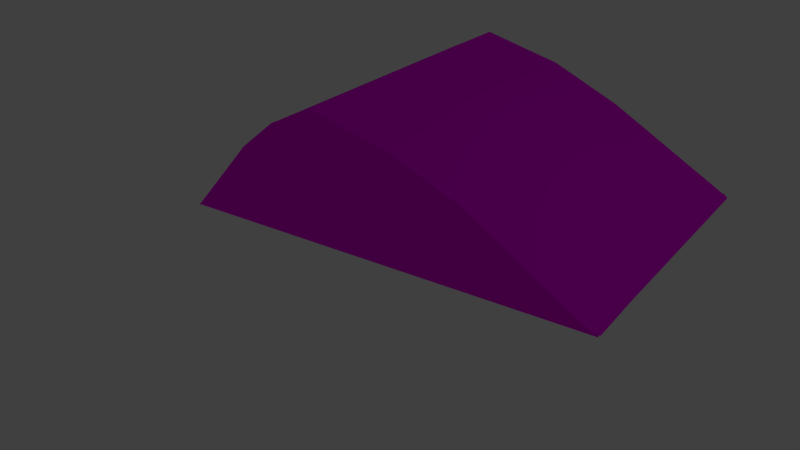 # Source: Snow_drift1.blend  (saved by Blender 2.69.0; exported with 4.5.12 LTS)
import bpy
from mathutils import Matrix  # noqa: F401  (used for matrix-valued properties, if any)

bpy.ops.wm.read_factory_settings(use_empty=True)
scene = bpy.context.scene
scene.name = 'Scene'

# ---- collections
col_collection_1 = bpy.data.collections.new('Collection 1'); scene.collection.children.link(col_collection_1)

# ---- images (referenced by path relative to the original .blend; pixels are not part of the script)
import os
ASSET_DIR = os.environ.get("B2B_ASSET_DIR", "")  # directory of the original .blend (textures are referenced by path, not embedded)
HERE = os.path.dirname(os.path.abspath(__file__))  # packed textures are extracted next to this script under _unpacked/

def load_image(name, relpath, width, height, colorspace="sRGB"):
    """Load a texture the original file referenced (path relative to the .blend, or extracted next to this script)."""
    p = next((c for c in (os.path.join(HERE, relpath), os.path.join(ASSET_DIR, relpath)) if relpath and os.path.exists(c)), "")
    if p:
        img = bpy.data.images.load(p, check_existing=True)
        img.name = name
    else:  # same state as the original file: an image datablock whose file is absent (Cycles renders it pink)
        img = bpy.data.images.new(name, width, height)
        img.source = "FILE"
        img.filepath = "//" + (relpath or name)
    img.colorspace_settings.name = colorspace
    return img
img_snow_texture_by_discordia_stock_jpg = load_image('snow_texture_by_discordiA_stock.jpg', 'snow_texture_by_discordiA_stock.jpg', 1024, 1024, 'sRGB')

# ---- materials (node trees are filled in below, after node groups)
mat_snow_003 = bpy.data.materials.new('Snow.003')
mat_snow_003.alpha_threshold = 0.0
mat_snow_003.use_transparent_shadow = False
mat_snow_003.roughness = 0.5
mat_snow_003.line_color = (0.0, 0.0, 0.0, 1.0)

# ---- material node trees
mat_snow_003.use_nodes = True; mat_snow_003.node_tree.nodes.clear()
_N = mat_snow_003.node_tree.nodes; _L = mat_snow_003.node_tree.links
n0 = _N.new('ShaderNodeTexCoord'); n0.name = 'Texture Coordinate'; n0.location = (-902, 471)
n1 = _N.new('ShaderNodeMapping'); n1.name = 'Mapping'; n1.location = (-689, 343)
n2 = _N.new('ShaderNodeMixShader'); n2.name = 'Mix Shader'; n2.location = (378, 514)
n2.inputs[0].default_value = 1.0
n3 = _N.new('ShaderNodeOutputMaterial'); n3.name = 'Material Output'; n3.location = (623, 230)
n4 = _N.new('ShaderNodeMix'); n4.name = 'Mix'; n4.location = (205, 95)
n4.data_type = 'RGBA'
n4.blend_type = 'MULTIPLY'
n4.inputs[0].default_value = 0.6352
n5 = _N.new('ShaderNodeBsdfDiffuse'); n5.name = 'Diffuse BSDF'; n5.location = (152, 332)
n6 = _N.new('ShaderNodeBsdfAnisotropic'); n6.name = 'Glossy BSDF'; n6.location = (-15, 720)
n6.distribution = 'BECKMANN'
n6.inputs[0].default_value = (1.0, 1.0, 1.0, 1.0)
n7 = _N.new('ShaderNodeMix'); n7.name = 'Mix.001'; n7.location = (-185, 496)
n7.data_type = 'RGBA'
n7.blend_type = 'MULTIPLY'
n7.inputs[0].default_value = 0.6545
n8 = _N.new('ShaderNodeTexImage'); n8.name = 'Image Texture'; n8.location = (-306, 242)
n8.width = 140
n8.image = img_snow_texture_by_discordia_stock_jpg
n9 = _N.new('ShaderNodeDisplacement'); n9.name = 'Displacement'; n9.location = (0, 0)
n9.inputs[1].default_value = 0.0
n9.inputs[2].default_value = 0.1
n10 = _N.new('ShaderNodeMath'); n10.name = 'Math'; n10.location = (0, 0)
n10.operation = 'POWER'
_L.new(n2.outputs[0], n3.inputs[0])
_L.new(n5.outputs[0], n2.inputs[2])
_L.new(n6.outputs[0], n2.inputs[1])
_L.new(n8.outputs[0], n5.inputs[0])
_L.new(n0.outputs[0], n1.inputs[0])
_L.new(n8.outputs[0], n4.inputs[6])
_L.new(n1.outputs[0], n8.inputs[0])
_L.new(n8.outputs[0], n7.inputs[6])
_L.new(n4.outputs[2], n9.inputs[0])
_L.new(n9.outputs[0], n3.inputs[2])
_L.new(n7.outputs[2], n10.inputs[0])
_L.new(n10.outputs[0], n6.inputs[1])
n3.is_active_output = True

# ---- world
world_world = bpy.data.worlds.new('World'); scene.world = world_world
world_world.color = (0.05088, 0.05088, 0.05088)
world_world.use_sun_shadow = False
world_world.sun_shadow_jitter_overblur = 0.0
world_world.cycles.sampling_method = 'MANUAL'
world_world.cycles.sample_map_resolution = 256

# ---- cameras
cam_camera = bpy.data.cameras.new('Camera')
cam_camera.clip_end = 100.0
cam_camera.lens = 35.0
cam_camera.sensor_width = 32.0
cam_camera.sensor_height = 18.0
cam_camera.ortho_scale = 7.314
cam_camera.dof.focus_distance = 0.0
cam_camera.dof.aperture_fstop = 128.0

# ---- lights
light_lamp = bpy.data.lights.new('Lamp', 'AREA')
light_lamp.transmission_factor = 0.0
light_lamp.cutoff_distance = 30.0
light_lamp.energy = 78.54
light_lamp.shadow_buffer_clip_start = 1.001
light_lamp.shadow_soft_size = 5.0
light_lamp.shadow_maximum_resolution = 0.006
light_lamp.use_absolute_resolution = True
light_lamp.size = 5.0
light_lamp.size_y = 0.1
light_lamp.cycles.use_multiple_importance_sampling = False

# ---- meshes
me_plane_013 = bpy.data.meshes.new('Plane.013')
me_plane_013.from_pydata([(-3.941, -1.0, 0.0), (6.123, -1.0, 0.0), (-1.393, 1.535, -0.006379), (1.595, 1.544, -0.02809), (-2.285, 0.8214, -0.01587), (3.207, 0.8348, -0.01639), (0.2603, -1.0, 0.0), (-0.3455, 2.041, -0.01242), (0.00755, 0.827, -0.01152)], [], [(8, 5, 3, 7), (6, 1, 5, 8), (0, 6, 8, 4), (4, 8, 7, 2)])
me_plane_013.materials.append(mat_snow_003)
me_plane_013.use_remesh_preserve_volume = False
me_plane_013.use_remesh_preserve_attributes = False
me_plane_013.use_mirror_vertex_groups = False
me_plane_013.update()
me_plane_003 = bpy.data.meshes.new('Plane.003')
me_plane_003.from_pydata([(-1.037, -2.758, 0.04543), (1.011, -1.0, 0.02073), (-0.971, 2.249, 0.0126), (0.679, -0.05969, 0.006967), (-0.2908, -2.247, 0.03951), (0.1797, -1.939, 0.03618), (0.198, 0.7563, 0.001687), (-0.531, 1.689, 0.000232), (0.6454, -1.528, 0.02857), (0.4524, 0.3247, 0.00448)], [], [(8, 1, 3, 9), (0, 4, 7, 2), (4, 5, 6, 7), (5, 8, 9, 6)])
me_plane_003.materials.append(mat_snow_003)
me_plane_003.use_remesh_preserve_volume = False
me_plane_003.use_remesh_preserve_attributes = False
me_plane_003.use_mirror_vertex_groups = False
me_plane_003.update()
me_plane_004 = bpy.data.meshes.new('Plane.004')
me_plane_004.from_pydata([(-1.0, -1.0, -0.02955), (1.0, -1.0, 0.0), (-1.004, 1.0, -0.0256), (1.014, 1.0, 0.0002214)], [], [(0, 1, 3, 2)])
me_plane_004.materials.append(mat_snow_003)
me_plane_004.use_remesh_preserve_volume = False
me_plane_004.use_remesh_preserve_attributes = False
me_plane_004.use_mirror_vertex_groups = False
me_plane_004.update()
me_plane_005 = bpy.data.meshes.new('Plane.005')
me_plane_005.from_pydata([(-0.99, -1.0, 0.01743), (0.9682, -1.002, -2.438), (-0.987, 1.0, 0.03501), (1.006, 1.006, -2.469), (-0.4079, -1.0, -0.3819), (0.07811, -1.0, -0.9668), (0.1027, 1.0, -1.022), (-0.4038, 1.0, -0.3854)], [], [(5, 1, 3, 6), (0, 4, 7, 2), (4, 5, 6, 7)])
me_plane_005.materials.append(mat_snow_003)
me_plane_005.use_remesh_preserve_volume = False
me_plane_005.use_remesh_preserve_attributes = False
me_plane_005.use_mirror_vertex_groups = False
me_plane_005.update()
me_plane_012 = bpy.data.meshes.new('Plane.012')
me_plane_012.from_pydata([(-0.99, -1.0, 0.03775), (0.7847, -0.9915, -2.46), (-0.987, 1.0, 0.02263), (0.7899, 1.006, -2.459), (-0.4682, -1.0, -0.3823), (-0.03519, -0.9999, -0.9673), (-0.02072, 1.0, -0.9906), (-0.4548, 1.0, -0.4021)], [], [(5, 1, 3, 6), (0, 4, 7, 2), (4, 5, 6, 7)])
me_plane_012.materials.append(mat_snow_003)
me_plane_012.use_remesh_preserve_volume = False
me_plane_012.use_remesh_preserve_attributes = False
me_plane_012.use_mirror_vertex_groups = False
me_plane_012.update()

# ---- objects
ob_plane = bpy.data.objects.new('Plane', me_plane_013)
ob_lamp = bpy.data.objects.new('Lamp', light_lamp)
ob_camera = bpy.data.objects.new('Camera', cam_camera)
ob_plane_001 = bpy.data.objects.new('Plane.001', me_plane_003)
ob_plane_003 = bpy.data.objects.new('Plane.003', me_plane_004)
ob_plane_004 = bpy.data.objects.new('Plane.004', me_plane_005)
ob_plane_000 = bpy.data.objects.new('Plane.000', me_plane_012)

# ---- transforms, parenting, visibility, modifiers, constraints
ob_plane.location = (0.4029, -3.644, 1.114)
ob_plane.rotation_euler = (1.583, -0.0, 0.0)
ob_plane.lineart.crease_threshold = 0.0
ob_lamp.location = (21.39, 1.767, 17.29)
ob_lamp.rotation_euler = (0.6503, 0.05522, 1.866)
ob_lamp.lock_rotations_4d = False
ob_lamp.empty_display_type = 'ARROWS'
ob_lamp.color = (0.0, 0.0, 0.0, 0.0)
ob_lamp.lineart.crease_threshold = 0.0
ob_camera.location = (11.19, -16.25, 8.855)
ob_camera.rotation_euler = (1.109, 0.01082, 0.6105)
ob_camera.lock_rotations_4d = False
ob_camera.empty_display_type = 'ARROWS'
ob_camera.color = (0.0, 0.0, 0.0, 0.0)
ob_camera.display_type = 'WIRE'
ob_camera.lineart.crease_threshold = 0.0
ob_plane_001.location = (2.075, 3.606, 1.621)
ob_plane_001.rotation_euler = (-1.739, -1.559, 0.1728)
ob_plane_001.scale = (1.516, 2.035, 1.254)
ob_plane_001.lineart.crease_threshold = 0.0
ob_plane_003.location = (1.531, 0.0, 0.1339)
ob_plane_003.rotation_euler = (-0.0, 3.142, -0.0)
ob_plane_003.scale = (5.051, 3.643, 1.225)
ob_plane_003.lineart.crease_threshold = 0.0
ob_plane_004.location = (3.331, 0.0, 3.116)
ob_plane_004.rotation_euler = (0.0, 0.00387, 0.0)
ob_plane_004.scale = (3.316, 3.643, 1.225)
ob_plane_004.lineart.crease_threshold = 0.0
ob_plane_000.location = (-1.945, 0.0, 3.116)
ob_plane_000.rotation_euler = (0.0, 0.00387, -3.141)
ob_plane_000.scale = (2.022, 3.643, 1.225)
ob_plane_000.lineart.crease_threshold = 0.0

# ---- collection membership
col_collection_1.objects.link(ob_plane)
col_collection_1.objects.link(ob_lamp)
col_collection_1.objects.link(ob_camera)
col_collection_1.objects.link(ob_plane_001)
col_collection_1.objects.link(ob_plane_003)
col_collection_1.objects.link(ob_plane_004)
col_collection_1.objects.link(ob_plane_000)

# ---- scene / render settings (as saved in the file)
scene.camera = ob_camera
scene.frame_start = 1; scene.frame_end = 1; scene.frame_set(5)
scene.render.engine = 'BLENDER_EEVEE_NEXT'
scene.render.resolution_percentage = 50
scene.render.dither_intensity = 0.0
scene.cycles.use_denoising = False
scene.cycles.samples = 10
scene.cycles.sampling_pattern = 'TABULATED_SOBOL'
scene.cycles.light_sampling_threshold = 0.0
scene.cycles.use_adaptive_sampling = False
scene.cycles.use_light_tree = False
scene.cycles.blur_glossy = 0.0
scene.cycles.volume_bounces = 1
scene.cycles.pixel_filter_type = 'GAUSSIAN'
scene.cycles.sample_clamp_indirect = 0.0
scene.view_settings.view_transform = 'Standard'
bpy.context.view_layer.update()
